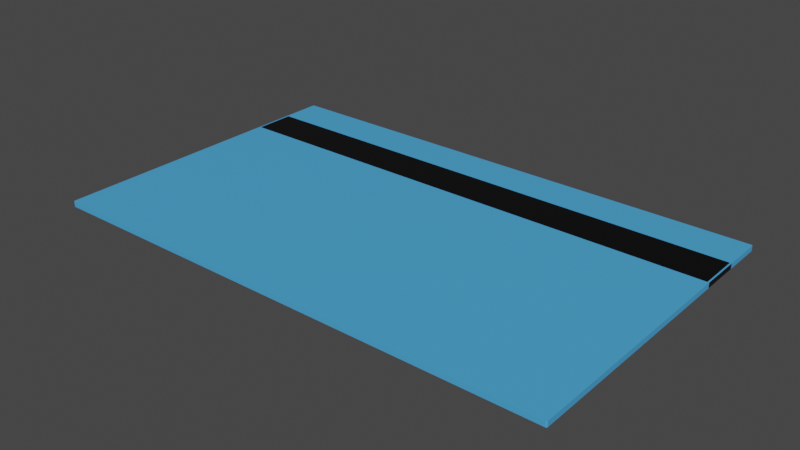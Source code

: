 # Source: card.blend  (saved by Blender 2.90.8; exported with 4.5.12 LTS)
import bpy
from mathutils import Matrix  # noqa: F401  (used for matrix-valued properties, if any)

bpy.ops.wm.read_factory_settings(use_empty=True)
scene = bpy.context.scene
scene.name = 'Scene'

# ---- collections
col_collection = bpy.data.collections.new('Collection'); scene.collection.children.link(col_collection)

# ---- materials (node trees are filled in below, after node groups)
mat_material = bpy.data.materials.new('Material')
mat_material.alpha_threshold = 0.0
mat_material.use_transparent_shadow = False
mat_material.line_color = (0.0, 0.0, 0.0, 1.0)
mat_material_001 = bpy.data.materials.new('Material.001')
mat_material_001.use_transparent_shadow = False

# ---- material node trees
mat_material.use_nodes = True; mat_material.node_tree.nodes.clear()
_N = mat_material.node_tree.nodes; _L = mat_material.node_tree.links
n0 = _N.new('ShaderNodeOutputMaterial'); n0.name = 'Material Output'; n0.location = (300, 300)
n1 = _N.new('ShaderNodeBsdfPrincipled'); n1.name = 'Principled BSDF'; n1.location = (10, 300)
n1.distribution = 'GGX'
n1.subsurface_method = 'BURLEY'
n1.inputs[0].default_value = (0.0, 0.0, 0.0, 1.0)
n1.inputs[2].default_value = 0.4
n1.inputs[3].default_value = 1.45
n1.inputs[27].default_value = (0.0, 0.0, 0.0, 1.0)
n1.inputs[28].default_value = 1.0
_L.new(n1.outputs[0], n0.inputs[0])
n0.is_active_output = True
mat_material_001.use_nodes = True; mat_material_001.node_tree.nodes.clear()
_N = mat_material_001.node_tree.nodes; _L = mat_material_001.node_tree.links
n0 = _N.new('ShaderNodeBsdfPrincipled'); n0.name = 'Principled BSDF'; n0.location = (10, 300)
n0.distribution = 'GGX'
n0.subsurface_method = 'BURLEY'
n0.inputs[0].default_value = (0.07091, 0.3884, 0.8, 1.0)
n0.inputs[3].default_value = 1.45
n0.inputs[27].default_value = (0.0, 0.0, 0.0, 1.0)
n0.inputs[28].default_value = 1.0
n1 = _N.new('ShaderNodeOutputMaterial'); n1.name = 'Material Output'; n1.location = (300, 300)
_L.new(n0.outputs[0], n1.inputs[0])
n1.is_active_output = True

# ---- world
world_world = bpy.data.worlds.new('World'); scene.world = world_world
world_world.use_nodes = True; world_world.node_tree.nodes.clear()
_N = world_world.node_tree.nodes; _L = world_world.node_tree.links
n0 = _N.new('ShaderNodeOutputWorld'); n0.name = 'World Output'; n0.location = (300, 300)
n1 = _N.new('ShaderNodeBackground'); n1.name = 'Background'; n1.location = (10, 300)
n1.inputs[0].default_value = (0.05088, 0.05088, 0.05088, 1.0)
_L.new(n1.outputs[0], n0.inputs[0])
n0.is_active_output = True
world_world.color = (0.05088, 0.05088, 0.05088)
world_world.use_sun_shadow = False
world_world.sun_shadow_jitter_overblur = 0.0

# ---- meshes
me_cube = bpy.data.meshes.new('Cube')
me_cube.from_pydata([(-0.9907, 1.227, -0.2928), (-0.9907, 1.486, -0.2928), (-2.991, 1.486, -0.2928), (-2.991, 1.227, -0.2928), (-0.9907, 2.962, 0.9939), (-0.9968, 2.968, 0.9939), (-0.9968, 2.962, 1.0), (-0.9915, 2.965, 0.9939), (-0.9915, 2.962, 0.997), (-0.9923, 2.965, 0.9968), (-0.9968, 2.967, 0.997), (-0.9937, 2.967, 0.9939), (-0.9939, 2.966, 0.9968), (-0.9937, 2.962, 0.9992), (-0.9968, 2.965, 0.9992), (-0.9939, 2.965, 0.9984), (-2.508, 2.836, -1.0), (-0.9968, 2.968, -0.9939), (-0.9907, 2.962, -0.9939), (-0.9968, 2.965, -0.9992), (-0.9937, 2.962, -0.9992), (-0.9939, 2.965, -0.9984), (-0.9937, 2.967, -0.9939), (-0.9968, 2.967, -0.997), (-0.9939, 2.966, -0.9968), (-0.9915, 2.962, -0.997), (-0.9915, 2.965, -0.9939), (-0.9923, 2.965, -0.9968), (-0.9907, 0.974, 0.9939), (-0.9968, 0.974, 1.0), (-0.9968, 0.9679, 0.9939), (-0.9915, 0.974, 0.997), (-0.9915, 0.9709, 0.9939), (-0.9923, 0.9711, 0.9968), (-0.9968, 0.9709, 0.9992), (-0.9937, 0.974, 0.9992), (-0.9939, 0.9711, 0.9984), (-0.9937, 0.9687, 0.9939), (-0.9968, 0.9687, 0.997), (-0.9939, 0.9695, 0.9968), (-0.9907, 0.974, -0.9939), (-0.9968, 0.9679, -0.9939), (-0.9968, 0.974, -1.0), (-0.9915, 0.9709, -0.9939), (-0.9915, 0.974, -0.997), (-0.9923, 0.9711, -0.9968), (-0.9968, 0.9687, -0.997), (-0.9937, 0.9687, -0.9939), (-0.9939, 0.9695, -0.9968), (-0.9937, 0.974, -0.9992), (-0.9968, 0.9709, -0.9992), (-0.9939, 0.9711, -0.9984), (-2.985, 2.968, 0.9939), (-2.991, 2.962, 0.9939), (-2.985, 2.962, 1.0), (-2.988, 2.967, 0.9939), (-2.985, 2.967, 0.997), (-2.987, 2.966, 0.9968), (-2.99, 2.962, 0.997), (-2.99, 2.965, 0.9939), (-2.989, 2.965, 0.9968), (-2.985, 2.965, 0.9992), (-2.988, 2.962, 0.9992), (-2.987, 2.965, 0.9984), (-2.902, 2.836, -1.0), (-2.991, 2.962, -0.9939), (-2.985, 2.968, -0.9939), (-2.988, 2.962, -0.9992), (-2.985, 2.965, -0.9992), (-2.987, 2.965, -0.9984), (-2.99, 2.965, -0.9939), (-2.99, 2.962, -0.997), (-2.989, 2.965, -0.9968), (-2.985, 2.967, -0.997), (-2.988, 2.967, -0.9939), (-2.987, 2.966, -0.9968), (-2.991, 0.974, 0.9939), (-2.985, 0.9679, 0.9939), (-2.985, 0.974, 1.0), (-2.99, 0.9709, 0.9939), (-2.99, 0.974, 0.997), (-2.989, 0.9711, 0.9968), (-2.985, 0.9687, 0.997), (-2.988, 0.9687, 0.9939), (-2.987, 0.9695, 0.9968), (-2.988, 0.974, 0.9992), (-2.985, 0.9709, 0.9992), (-2.987, 0.9711, 0.9984), (-2.985, 0.974, -1.0), (-2.985, 0.9679, -0.9939), (-2.991, 0.974, -0.9939), (-2.985, 0.9709, -0.9992), (-2.988, 0.974, -0.9992), (-2.987, 0.9711, -0.9984), (-2.988, 0.9687, -0.9939), (-2.985, 0.9687, -0.997), (-2.987, 0.9695, -0.9968), (-2.99, 0.974, -0.997), (-2.99, 0.9709, -0.9939), (-2.989, 0.9711, -0.9968), (-2.991, 1.486, -0.9939), (-2.902, 2.206, -1.0), (-2.991, 1.486, -1.0), (-2.991, 1.48, -1.0), (-2.99, 1.486, -0.997), (-2.988, 1.486, -0.9992), (-0.9968, 1.486, 1.0), (-0.9907, 1.486, 0.9939), (-0.9937, 1.486, 0.9992), (-0.9915, 1.486, 0.997), (-2.991, 1.486, 0.9939), (-2.985, 1.486, 1.0), (-2.99, 1.486, 0.997), (-2.988, 1.486, 0.9992), (-2.508, 2.206, -1.0), (-0.9907, 1.486, -0.9939), (-0.9907, 1.48, -1.0), (-0.9907, 1.486, -1.0), (-0.9937, 1.486, -0.9992), (-0.9915, 1.486, -0.997), (-2.985, 1.227, -1.0), (-2.991, 1.227, -0.9939), (-2.991, 1.233, -1.0), (-2.991, 1.227, -1.0), (-2.988, 1.227, -0.9992), (-2.99, 1.227, -0.997), (-0.9907, 1.227, 0.9939), (-0.9968, 1.227, 1.0), (-0.9915, 1.227, 0.997), (-0.9937, 1.227, 0.9992), (-2.991, 1.227, 0.9939), (-2.985, 1.227, 1.0), (-2.99, 1.227, 0.997), (-2.988, 1.227, 0.9992), (-0.9907, 1.227, -0.9939), (-0.9968, 1.227, -1.0), (-0.9907, 1.227, -1.0), (-0.9907, 1.233, -1.0), (-0.9915, 1.227, -0.997), (-0.9937, 1.227, -0.9992), (-0.9907, 1.227, -0.9939), (-0.9907, 1.227, -1.0), (-0.9968, 1.227, -1.0), (-0.9907, 1.227, -0.9959), (-0.9907, 1.227, -0.998), (-0.9907, 1.486, -1.0), (-0.9907, 1.486, -0.9939), (-0.9968, 1.486, -1.0), (-0.9907, 1.486, -0.998), (-0.9907, 1.486, -0.9959), (-2.991, 1.486, -0.9939), (-2.991, 1.486, -1.0), (-2.985, 1.486, -1.0), (-2.991, 1.486, -0.9959), (-2.991, 1.486, -0.998), (-2.991, 1.227, -1.0), (-2.991, 1.227, -0.9939), (-2.985, 1.227, -1.0), (-2.991, 1.227, -0.998), (-2.991, 1.227, -0.9959), (-0.9968, 2.962, -1.0), (-2.985, 2.962, -1.0), (-0.9968, 1.486, -1.0), (-2.985, 1.486, -1.0)], [], [(120, 135, 42, 88), (127, 131, 78, 29), (90, 76, 130, 121), (100, 110, 53, 65), (41, 30, 77, 89), (6, 54, 111, 106), (66, 52, 5, 17), (134, 126, 28, 40), (123, 122, 103, 102, 151, 155), (64, 16, 114, 101), (102, 163, 162, 117, 145, 147, 152, 151), (106, 111, 131, 127), (116, 115, 107, 126, 134, 137), (117, 116, 137, 136, 141, 145), (150, 152, 147, 146, 1, 2), (122, 121, 130, 110, 100, 103), (136, 135, 120, 123, 155, 157, 142, 141), (2, 1, 0, 3), (140, 142, 157, 156, 3, 0), (4, 7, 9, 8), (7, 11, 12, 9), (5, 10, 12, 11), (10, 14, 15, 12), (6, 13, 15, 14), (13, 8, 9, 15), (9, 12, 15), (160, 19, 21, 20), (19, 23, 24, 21), (17, 22, 24, 23), (22, 26, 27, 24), (18, 25, 27, 26), (25, 20, 21, 27), (21, 24, 27), (28, 31, 33, 32), (31, 35, 36, 33), (29, 34, 36, 35), (34, 38, 39, 36), (30, 37, 39, 38), (37, 32, 33, 39), (33, 36, 39), (40, 43, 45, 44), (43, 47, 48, 45), (41, 46, 48, 47), (46, 50, 51, 48), (42, 49, 51, 50), (49, 44, 45, 51), (45, 48, 51), (52, 55, 57, 56), (55, 59, 60, 57), (53, 58, 60, 59), (58, 62, 63, 60), (54, 61, 63, 62), (61, 56, 57, 63), (57, 60, 63), (161, 67, 69, 68), (67, 71, 72, 69), (65, 70, 72, 71), (70, 74, 75, 72), (66, 73, 75, 74), (73, 68, 69, 75), (69, 72, 75), (76, 79, 81, 80), (79, 83, 84, 81), (77, 82, 84, 83), (82, 86, 87, 84), (78, 85, 87, 86), (85, 80, 81, 87), (81, 84, 87), (88, 91, 93, 92), (91, 95, 96, 93), (89, 94, 96, 95), (94, 98, 99, 96), (90, 97, 99, 98), (97, 92, 93, 99), (93, 96, 99), (100, 104, 105, 163, 102, 103), (162, 118, 119, 115, 116, 117), (120, 124, 125, 121, 122, 123), (134, 138, 139, 135, 136, 137), (140, 143, 142), (143, 144, 142), (144, 141, 142), (145, 148, 147), (148, 149, 147), (149, 146, 147), (150, 153, 152), (153, 154, 152), (154, 151, 152), (155, 158, 157), (158, 159, 157), (159, 156, 157), (120, 88, 92, 124), (124, 92, 97, 125), (125, 97, 90, 121), (160, 161, 68, 19), (19, 68, 73, 23), (23, 73, 66, 17), (4, 18, 26, 7), (7, 26, 22, 11), (11, 22, 17, 5), (89, 77, 83, 94), (94, 83, 79, 98), (98, 79, 76, 90), (30, 41, 47, 37), (37, 47, 43, 32), (32, 43, 40, 28), (52, 66, 74, 55), (55, 74, 70, 59), (59, 70, 65, 53), (29, 78, 86, 34), (34, 86, 82, 38), (38, 82, 77, 30), (127, 29, 35, 129), (129, 35, 31, 128), (128, 31, 28, 126), (88, 42, 50, 91), (91, 50, 46, 95), (95, 46, 41, 89), (111, 54, 62, 113), (113, 62, 58, 112), (112, 58, 53, 110), (54, 6, 14, 61), (61, 14, 10, 56), (56, 10, 5, 52), (162, 160, 20, 118), (118, 20, 25, 119), (119, 25, 18, 115), (161, 163, 105, 67), (67, 105, 104, 71), (71, 104, 100, 65), (6, 106, 108, 13), (13, 108, 109, 8), (8, 109, 107, 4), (131, 111, 113, 133), (133, 113, 112, 132), (132, 112, 110, 130), (106, 127, 129, 108), (108, 129, 128, 109), (109, 128, 126, 107), (78, 131, 133, 85), (85, 133, 132, 80), (80, 132, 130, 76), (42, 135, 139, 49), (49, 139, 138, 44), (44, 138, 134, 40), (140, 146, 149, 143), (143, 149, 148, 144), (144, 148, 145, 141), (150, 156, 159, 153), (153, 159, 158, 154), (154, 158, 155, 151), (18, 4, 107, 115), (16, 64, 161, 160), (114, 16, 160, 162), (64, 101, 163, 161), (101, 114, 162, 163), (0, 3, 157, 142)])
me_cube.polygons.foreach_set('material_index', [1, 1, 1, 1, 1, 1, 1, 1, 1, 1, 1, 0, 0, 1, 1, 0, 1, 0, 1, 1, 1, 1, 1, 1, 1, 1, 1, 1, 1, 1, 1, 1, 1, 1, 1, 1, 1, 1, 1, 1, 1, 1, 1, 1, 1, 1, 1, 1, 1, 1, 1, 1, 1, 1, 1, 1, 1, 1, 1, 1, 1, 1, 1, 1, 1, 1, 1, 1, 1, 1, 1, 1, 1, 1, 1, 1, 1, 1, 1, 1, 1, 1, 1, 1, 1, 1, 1, 1, 1, 1, 1, 1, 1, 1, 1, 1, 1, 1, 1, 1, 1, 1, 1, 1, 1, 1, 1, 1, 1, 1, 1, 1, 1, 1, 1, 1, 1, 1, 1, 1, 1, 1, 1, 1, 1, 1, 1, 1, 1, 1, 1, 1, 1, 1, 1, 1, 1, 1, 1, 1, 1, 1, 1, 1, 1, 1, 1, 1, 1, 1, 1, 1, 1, 1, 1, 1, 0])
_uv = me_cube.uv_layers.new(name='UVMap')
_uv.uv.foreach_set('vector', [0.1258, 0.7176, 0.3742, 0.7176, 0.3742, 0.7492, 0.1258, 0.7492, 0.6258, 0.7176, 0.8742, 0.7176, 0.8742, 0.7492, 0.6258, 0.7492, 0.3758, 0.0007613, 0.6242, 0.0007613, 0.6242, 0.03241, 0.3758, 0.03241, 0.3758, 0.06481, 0.6242, 0.06481, 0.6242, 0.2492, 0.3758, 0.2492, 0.3758, 0.7508, 0.6242, 0.7508, 0.6242, 0.9992, 0.3758, 0.9992, 0.6258, 0.5008, 0.8742, 0.5008, 0.8742, 0.6852, 0.6258, 0.6852, 0.3758, 0.2508, 0.6242, 0.2508, 0.6242, 0.4992, 0.3758, 0.4992, 0.3758, 0.7176, 0.6242, 0.7176, 0.6242, 0.7492, 0.3758, 0.7492, 0.375, 0.03241, 0.375, 0.03317, 0.375, 0.06405, 0.375, 0.06481, 0.375, 0.06481, 0.375, 0.03241, 0.2008, 0.5758, 0.2992, 0.5758, 0.2992, 0.6101, 0.2008, 0.6101, 0.125, 0.6852, 0.1258, 0.6852, 0.3742, 0.6852, 0.375, 0.6852, 0.375, 0.6852, 0.3742, 0.6852, 0.1258, 0.6852, 0.125, 0.6852, 0.6258, 0.6852, 0.8742, 0.6852, 0.8742, 0.7176, 0.6258, 0.7176, 0.375, 0.6859, 0.3758, 0.6852, 0.6242, 0.6852, 0.6242, 0.7176, 0.3758, 0.7176, 0.375, 0.7168, 0.375, 0.6852, 0.375, 0.6859, 0.375, 0.7168, 0.375, 0.7176, 0.375, 0.7176, 0.375, 0.6852, 0.125, 0.6852, 0.1258, 0.6852, 0.3742, 0.6852, 0.375, 0.6852, 0.375, 0.6852, 0.125, 0.6852, 0.375, 0.03317, 0.3758, 0.03241, 0.6242, 0.03241, 0.6242, 0.06481, 0.3758, 0.06481, 0.375, 0.06405, 0.375, 0.7176, 0.3742, 0.7176, 0.1258, 0.7176, 0.125, 0.7176, 0.125, 0.7176, 0.1258, 0.7176, 0.3742, 0.7176, 0.375, 0.7176, 0.125, 0.6852, 0.375, 0.6852, 0.375, 0.7176, 0.125, 0.7176, 0.375, 0.7176, 0.3742, 0.7176, 0.1258, 0.7176, 0.125, 0.7176, 0.125, 0.7176, 0.375, 0.7176, 0.6242, 0.5008, 0.6242, 0.5004, 0.6246, 0.5004, 0.6246, 0.5008, 0.6242, 0.5004, 0.6242, 0.5, 0.6246, 0.5, 0.6246, 0.5004, 0.6242, 0.4992, 0.6246, 0.4992, 0.6246, 0.4996, 0.6242, 0.4996, 0.6246, 0.4992, 0.625, 0.4992, 0.625, 0.4996, 0.6246, 0.4996, 0.6258, 0.5008, 0.6254, 0.5008, 0.6254, 0.5004, 0.6258, 0.5004, 0.6254, 0.5008, 0.625, 0.5008, 0.625, 0.5004, 0.6254, 0.5004, 0.6246, 0.4998, 0.6246, 0.5, 0.625, 0.4996, 0.3742, 0.5008, 0.3742, 0.5004, 0.3746, 0.5004, 0.3746, 0.5008, 0.3751, 0.4992, 0.375, 0.4992, 0.375, 0.4996, 0.3752, 0.4996, 0.3758, 0.4992, 0.3758, 0.4996, 0.3754, 0.4996, 0.3754, 0.4992, 0.3758, 0.4996, 0.3758, 0.5, 0.3754, 0.5, 0.3754, 0.4996, 0.3758, 0.5008, 0.3754, 0.5008, 0.3754, 0.5004, 0.3758, 0.5004, 0.3754, 0.5008, 0.375, 0.5008, 0.375, 0.5004, 0.3754, 0.5004, 0.3752, 0.4996, 0.375, 0.4996, 0.3754, 0.5, 0.6242, 0.7492, 0.6246, 0.7492, 0.6246, 0.7496, 0.6242, 0.7496, 0.6246, 0.7492, 0.625, 0.7492, 0.625, 0.7496, 0.6246, 0.7496, 0.6258, 0.7492, 0.6258, 0.7496, 0.6254, 0.7496, 0.6254, 0.7492, 0.6249, 0.7508, 0.625, 0.7508, 0.625, 0.7504, 0.6248, 0.7504, 0.6242, 0.7508, 0.6242, 0.7504, 0.6246, 0.7504, 0.6246, 0.7508, 0.6242, 0.7504, 0.6242, 0.75, 0.6246, 0.75, 0.6246, 0.7504, 0.6246, 0.7496, 0.625, 0.7496, 0.6246, 0.75, 0.3758, 0.7492, 0.3758, 0.7496, 0.3754, 0.7496, 0.3754, 0.7492, 0.3758, 0.7496, 0.3758, 0.75, 0.3754, 0.75, 0.3754, 0.7496, 0.3758, 0.7508, 0.3754, 0.7508, 0.3754, 0.7504, 0.3758, 0.7504, 0.3754, 0.7508, 0.375, 0.7508, 0.375, 0.7504, 0.3754, 0.7504, 0.3742, 0.7492, 0.3746, 0.7492, 0.3746, 0.7496, 0.3742, 0.7496, 0.3746, 0.7492, 0.375, 0.7492, 0.375, 0.7496, 0.3746, 0.7496, 0.3754, 0.7502, 0.375, 0.7504, 0.375, 0.7504, 0.6242, 0.2508, 0.6242, 0.2504, 0.6246, 0.2504, 0.6246, 0.2508, 0.6242, 0.2504, 0.6242, 0.25, 0.6246, 0.25, 0.6246, 0.2504, 0.6242, 0.2492, 0.6246, 0.2492, 0.6246, 0.2496, 0.6242, 0.2496, 0.6246, 0.2492, 0.625, 0.2492, 0.625, 0.2496, 0.6246, 0.2496, 0.8742, 0.5008, 0.8742, 0.5004, 0.8746, 0.5004, 0.8746, 0.5008, 0.6249, 0.2508, 0.625, 0.2508, 0.625, 0.2504, 0.6248, 0.2504, 0.6246, 0.2504, 0.6246, 0.25, 0.625, 0.2504, 0.1258, 0.5008, 0.1254, 0.5008, 0.1254, 0.5004, 0.1258, 0.5004, 0.1254, 0.5008, 0.125, 0.5008, 0.125, 0.5004, 0.1254, 0.5004, 0.3758, 0.2492, 0.3758, 0.2496, 0.3754, 0.2496, 0.3754, 0.2492, 0.3758, 0.2496, 0.3758, 0.25, 0.3754, 0.25, 0.3754, 0.2496, 0.3758, 0.2508, 0.3754, 0.2508, 0.3754, 0.2504, 0.3758, 0.2504, 0.3754, 0.2508, 0.375, 0.2508, 0.375, 0.2504, 0.3754, 0.2504, 0.1254, 0.5004, 0.125, 0.5004, 0.1254, 0.5, 0.6242, 0.0007613, 0.6242, 0.0003811, 0.6246, 0.0003972, 0.6246, 0.0007613, 0.6242, 0.9999, 0.6242, 1.0, 0.6246, 1.0, 0.6246, 0.9998, 0.6242, 0.9992, 0.6246, 0.9992, 0.6246, 0.9996, 0.6242, 0.9996, 0.6246, 0.9992, 0.625, 0.9992, 0.625, 0.9996, 0.6246, 0.9996, 0.8742, 0.7492, 0.8746, 0.7492, 0.8746, 0.7496, 0.8742, 0.7496, 0.6249, 0.0007613, 0.625, 0.0007613, 0.625, 0.0003972, 0.6248, 0.0003972, 0.6246, 0.9998, 0.6246, 1.0, 0.625, 0.9996, 0.1258, 0.7492, 0.1258, 0.7496, 0.1254, 0.7496, 0.1254, 0.7492, 0.3751, 0.9992, 0.375, 0.9992, 0.375, 0.9996, 0.3752, 0.9996, 0.3758, 0.9992, 0.3758, 0.9996, 0.3754, 0.9996, 0.3754, 0.9992, 0.3758, 0.9996, 0.3758, 1.0, 0.3754, 1.0, 0.3754, 0.9996, 0.3758, 0.0007613, 0.3754, 0.0007613, 0.3754, 0.0003972, 0.3758, 0.0003811, 0.1251, 0.7492, 0.125, 0.7492, 0.125, 0.7496, 0.1252, 0.7496, 0.3752, 0.9996, 0.375, 0.9996, 0.3754, 1.0, 0.125, 0.6852, 0.1251, 0.6852, 0.1254, 0.6852, 0.1258, 0.6852, 0.125, 0.6852, 0.125, 0.6852, 0.3742, 0.6852, 0.3746, 0.6852, 0.3749, 0.6852, 0.375, 0.6852, 0.375, 0.6859, 0.375, 0.6852, 0.1258, 0.7176, 0.1254, 0.7176, 0.1251, 0.7176, 0.125, 0.7176, 0.125, 0.7176, 0.125, 0.7176, 0.3758, 0.7176, 0.3754, 0.7176, 0.3751, 0.7176, 0.375, 0.7176, 0.375, 0.7176, 0.375, 0.7168, 0.375, 0.7176, 0.375, 0.7176, 0.3742, 0.7176, 0.375, 0.7176, 0.375, 0.7176, 0.3742, 0.7176, 0.375, 0.7176, 0.375, 0.7176, 0.3742, 0.7176, 0.375, 0.6852, 0.0, 0.0, 0.3742, 0.6852, 0.0, 0.0, 0.0, 0.0, 0.3742, 0.6852, 0.0, 0.0, 0.0, 0.0, 0.3742, 0.6852, -3.099e-06, 1.192e-07, 0.375, 0.06481, 0.375, 0.06481, 0.375, 0.06481, 0.375, 0.06481, 0.375, 0.06481, 0.375, 0.06481, 0.375, 0.06481, 0.375, 0.06481, 0.375, 0.03241, 0.375, 0.03241, 0.375, 0.03241, 0.375, 0.03241, 0.375, 0.03241, 0.375, 0.03241, 0.375, 0.03241, 0.375, 0.03241, 0.375, 0.03241, 0.1258, 0.7176, 0.1258, 0.7492, 0.1254, 0.7492, 0.1254, 0.7176, 0.1254, 0.7176, 0.1254, 0.7492, 0.125, 0.7492, 0.125, 0.7176, 0.3754, 0.03241, 0.3754, 0.0007613, 0.3758, 0.0007613, 0.3758, 0.03241, 0.3742, 0.5008, 0.1258, 0.5008, 0.1258, 0.5004, 0.3742, 0.5004, 0.375, 0.4992, 0.375, 0.2508, 0.3754, 0.2508, 0.3754, 0.4992, 0.3754, 0.4992, 0.3754, 0.2508, 0.3758, 0.2508, 0.3758, 0.4992, 0.6242, 0.5008, 0.3758, 0.5008, 0.3758, 0.5004, 0.6242, 0.5004, 0.6242, 0.5004, 0.3758, 0.5004, 0.3758, 0.4996, 0.6242, 0.4996, 0.6242, 0.4996, 0.3758, 0.4996, 0.3758, 0.4992, 0.6242, 0.4992, 0.3758, 0.9992, 0.6242, 0.9992, 0.6242, 0.9996, 0.3758, 0.9996, 0.3758, 0.9996, 0.6242, 0.9996, 0.6242, 1.0, 0.3758, 1.0, 0.3758, 0.0003811, 0.6242, 0.0003811, 0.6242, 0.0007613, 0.3758, 0.0007613, 0.6242, 0.7508, 0.3758, 0.7508, 0.3758, 0.7504, 0.6242, 0.7504, 0.6242, 0.7504, 0.3758, 0.7504, 0.3758, 0.7496, 0.6242, 0.7496, 0.6242, 0.7496, 0.3758, 0.7496, 0.3758, 0.7492, 0.6242, 0.7492, 0.6242, 0.2508, 0.3758, 0.2508, 0.3758, 0.2504, 0.6242, 0.2504, 0.6242, 0.2504, 0.3758, 0.2504, 0.3758, 0.2496, 0.6242, 0.2496, 0.6242, 0.2496, 0.3758, 0.2496, 0.3758, 0.2492, 0.6242, 0.2492, 0.6258, 0.7492, 0.8742, 0.7492, 0.8742, 0.7496, 0.6258, 0.7496, 0.625, 0.7508, 0.625, 0.9992, 0.6246, 0.9992, 0.6246, 0.7508, 0.6246, 0.7508, 0.6246, 0.9992, 0.6242, 0.9992, 0.6242, 0.7508, 0.6258, 0.7176, 0.6258, 0.7492, 0.6254, 0.7492, 0.6254, 0.7176, 0.6254, 0.7176, 0.6254, 0.7492, 0.6246, 0.7492, 0.6246, 0.7176, 0.6246, 0.7176, 0.6246, 0.7492, 0.6242, 0.7492, 0.6242, 0.7176, 0.1258, 0.7492, 0.3742, 0.7492, 0.3742, 0.7496, 0.1258, 0.7496, 0.375, 0.9992, 0.375, 0.7508, 0.3754, 0.7508, 0.3754, 0.9992, 0.3754, 0.9992, 0.3754, 0.7508, 0.3758, 0.7508, 0.3758, 0.9992, 0.8742, 0.6852, 0.8742, 0.5008, 0.8746, 0.5008, 0.8746, 0.6852, 0.625, 0.06481, 0.625, 0.2492, 0.6246, 0.2492, 0.6246, 0.06481, 0.6246, 0.06481, 0.6246, 0.2492, 0.6242, 0.2492, 0.6242, 0.06481, 0.8742, 0.5008, 0.6258, 0.5008, 0.6258, 0.5004, 0.8742, 0.5004, 0.625, 0.2508, 0.625, 0.4992, 0.6246, 0.4992, 0.6246, 0.2508, 0.6246, 0.2508, 0.6246, 0.4992, 0.6242, 0.4992, 0.6242, 0.2508, 0.3742, 0.6852, 0.3742, 0.5008, 0.3746, 0.5008, 0.3746, 0.6852, 0.3746, 0.6852, 0.3746, 0.5008, 0.3754, 0.5008, 0.3754, 0.6852, 0.3754, 0.6852, 0.3754, 0.5008, 0.3758, 0.5008, 0.3758, 0.6852, 0.1258, 0.5008, 0.1258, 0.6852, 0.1254, 0.6852, 0.1254, 0.5008, 0.1254, 0.5008, 0.1254, 0.6852, 0.125, 0.6852, 0.125, 0.5008, 0.3754, 0.2492, 0.3754, 0.06481, 0.3758, 0.06481, 0.3758, 0.2492, 0.6258, 0.5008, 0.6258, 0.6852, 0.6254, 0.6852, 0.6254, 0.5008, 0.6254, 0.5008, 0.6254, 0.6852, 0.6246, 0.6852, 0.6246, 0.5008, 0.6246, 0.5008, 0.6246, 0.6852, 0.6242, 0.6852, 0.6242, 0.5008, 0.8742, 0.7176, 0.8742, 0.6852, 0.8746, 0.6852, 0.8746, 0.7176, 0.625, 0.03241, 0.625, 0.06481, 0.6246, 0.06481, 0.6246, 0.03241, 0.6246, 0.03241, 0.6246, 0.06481, 0.6242, 0.06481, 0.6242, 0.03241, 0.6258, 0.6852, 0.6258, 0.7176, 0.6254, 0.7176, 0.6254, 0.6852, 0.6254, 0.6852, 0.6254, 0.7176, 0.6246, 0.7176, 0.6246, 0.6852, 0.6246, 0.6852, 0.6246, 0.7176, 0.6242, 0.7176, 0.6242, 0.6852, 0.8742, 0.7492, 0.8742, 0.7176, 0.8746, 0.7176, 0.8746, 0.7492, 0.625, 0.0007613, 0.625, 0.03241, 0.6246, 0.03241, 0.6246, 0.0007613, 0.6246, 0.0007613, 0.6246, 0.03241, 0.6242, 0.03241, 0.6242, 0.0007613, 0.3742, 0.7492, 0.3742, 0.7176, 0.3746, 0.7176, 0.3746, 0.7492, 0.3746, 0.7492, 0.3746, 0.7176, 0.3754, 0.7176, 0.3754, 0.7492, 0.3754, 0.7492, 0.3754, 0.7176, 0.3758, 0.7176, 0.3758, 0.7492, 0.375, 0.7176, 0.375, 0.6852, 0.375, 0.6852, 0.375, 0.7176, 0.375, 0.7176, 0.375, 0.6852, 0.0, 0.0, 5.007e-06, -9.775e-06, 5.007e-06, -9.775e-06, 0.0, 0.0, 0.375, 0.6852, 0.375, 0.7176, 0.375, 0.06481, 0.375, 0.03241, 0.375, 0.03241, 0.375, 0.06481, 0.375, 0.06481, 0.375, 0.03241, 0.0, 0.0, 4.649e-06, -1.632e-06, 4.649e-06, -1.632e-06, 0.0, 0.0, 0.375, 0.03241, 0.375, 0.06481, 0.3758, 0.5008, 0.6242, 0.5008, 0.6242, 0.6852, 0.3758, 0.6852, 0.2992, 0.5758, 0.2008, 0.5758, 0.1258, 0.5008, 0.3742, 0.5008, 0.2992, 0.6101, 0.2992, 0.5758, 0.3742, 0.5008, 0.3742, 0.6852, 0.2008, 0.5758, 0.2008, 0.6101, 0.1258, 0.6852, 0.1258, 0.5008, 0.2008, 0.6101, 0.2992, 0.6101, 0.3742, 0.6852, 0.1258, 0.6852, 0.375, 0.7176, 0.125, 0.7176, 0.1258, 0.7176, 0.3742, 0.7176])
me_cube.materials.append(mat_material)
me_cube.materials.append(mat_material_001)
me_cube.materials.append(None)
me_cube.use_remesh_preserve_volume = False
me_cube.use_remesh_preserve_attributes = False
me_cube.use_mirror_vertex_groups = False
me_cube.update()

# ---- objects
ob_cube = bpy.data.objects.new('Cube', me_cube)

# ---- transforms, parenting, visibility, modifiers, constraints
ob_cube.location = (0.04911, -0.0281, 0.0)
ob_cube.scale = (-9.546, -5.888, 0.09923)
ob_cube.lock_rotations_4d = False
ob_cube.empty_display_type = 'ARROWS'
ob_cube.lineart.crease_threshold = 0.0

# ---- collection membership
col_collection.objects.link(ob_cube)

# ---- scene / render settings (as saved in the file)
scene.frame_start = 1; scene.frame_end = 250; scene.frame_set(1)
scene.render.engine = 'BLENDER_EEVEE_NEXT'
scene.cycles.use_denoising = False
scene.cycles.samples = 128
scene.cycles.sampling_pattern = 'TABULATED_SOBOL'
scene.cycles.use_adaptive_sampling = False
scene.cycles.use_light_tree = False
scene.view_settings.view_transform = 'Filmic'
bpy.context.view_layer.update()

# ---- added for rendering (the .blend has no active camera and no usable light): camera, sun
cam_auto = bpy.data.cameras.new('AutoCamera')
cam_auto.lens = 50.0
cam_auto.sensor_width = 36.0
cam_auto.clip_end = 1000.0
ob_auto_camera = bpy.data.objects.new('AutoCamera', cam_auto)
scene.collection.objects.link(ob_auto_camera)
ob_auto_camera.location = (39.8083, -36.5224, 16.6046)
ob_auto_camera.rotation_euler = (1.09748, -7.21219e-08, 0.694738)
scene.camera = ob_auto_camera
light_auto_sun = bpy.data.lights.new('AutoSun', 'SUN')
light_auto_sun.energy = 3.0
light_auto_sun.angle = 0.0523599
ob_auto_sun = bpy.data.objects.new('AutoSun', light_auto_sun)
scene.collection.objects.link(ob_auto_sun)
ob_auto_sun.rotation_euler = (0.872665, 0.174533, 0.523599)
bpy.context.view_layer.update()
